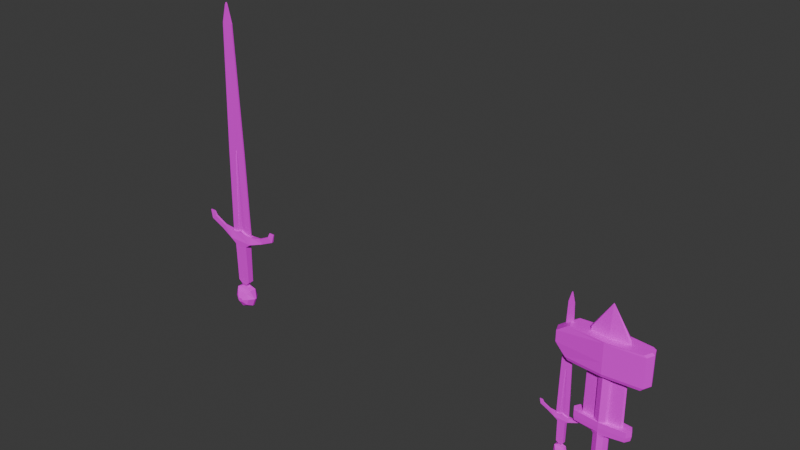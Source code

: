 # Source: attack.blend  (saved by Blender 4.0.36; exported with 4.5.12 LTS)
import bpy
from mathutils import Matrix  # noqa: F401  (used for matrix-valued properties, if any)

bpy.ops.wm.read_factory_settings(use_empty=True)
scene = bpy.context.scene
scene.name = 'Scene'

# ---- collections
col_collection = bpy.data.collections.new('Collection'); scene.collection.children.link(col_collection)

# ---- images (referenced by path relative to the original .blend; pixels are not part of the script)
import os
ASSET_DIR = os.environ.get("B2B_ASSET_DIR", "")  # directory of the original .blend (textures are referenced by path, not embedded)
HERE = os.path.dirname(os.path.abspath(__file__))  # packed textures are extracted next to this script under _unpacked/

def load_image(name, relpath, width, height, colorspace="sRGB"):
    """Load a texture the original file referenced (path relative to the .blend, or extracted next to this script)."""
    p = next((c for c in (os.path.join(HERE, relpath), os.path.join(ASSET_DIR, relpath)) if relpath and os.path.exists(c)), "")
    if p:
        img = bpy.data.images.load(p, check_existing=True)
        img.name = name
    else:  # same state as the original file: an image datablock whose file is absent (Cycles renders it pink)
        img = bpy.data.images.new(name, width, height)
        img.source = "FILE"
        img.filepath = "//" + (relpath or name)
    img.colorspace_settings.name = colorspace
    return img
img_base_palette_png = load_image('base_palette.png', 'base_palette.png', 1024, 1024, 'sRGB')

# ---- materials (node trees are filled in below, after node groups)
mat_basepalette = bpy.data.materials.new('BasePalette')
mat_basepalette.use_transparent_shadow = False
mat_face = bpy.data.materials.new('Face')
mat_face.alpha_threshold = 0.0
mat_face.use_transparent_shadow = False
mat_face.roughness = 0.5
mat_face.line_color = (0.0, 0.0, 0.0, 1.0)

# ---- material node trees
mat_basepalette.use_nodes = True; mat_basepalette.node_tree.nodes.clear()
_N = mat_basepalette.node_tree.nodes; _L = mat_basepalette.node_tree.links
n0 = _N.new('ShaderNodeOutputMaterial'); n0.name = 'Material Output'; n0.location = (323, 123)
n1 = _N.new('ShaderNodeBsdfPrincipled'); n1.name = 'Principled BSDF'; n1.location = (33, 123)
n1.inputs[3].default_value = 1.45
n2 = _N.new('ShaderNodeTexImage'); n2.name = 'Image Texture'; n2.location = (-338, 35)
n2.image = img_base_palette_png
_L.new(n1.outputs[0], n0.inputs[0])
_L.new(n2.outputs[0], n1.inputs[0])
n0.is_active_output = True
mat_face.use_nodes = True; mat_face.node_tree.nodes.clear()
_N = mat_face.node_tree.nodes; _L = mat_face.node_tree.links
n0 = _N.new('ShaderNodeOutputMaterial'); n0.name = 'Material Output'; n0.location = (300, 300)
n1 = _N.new('ShaderNodeBsdfPrincipled'); n1.name = 'Principled BSDF'; n1.location = (10, 300)
n1.inputs[3].default_value = 1.45
n2 = _N.new('ShaderNodeTexImage'); n2.name = 'Image Texture'; n2.location = (-327, 127)
_L.new(n1.outputs[0], n0.inputs[0])
_L.new(n2.outputs[0], n1.inputs[0])
n0.is_active_output = True

# ---- world
world_world = bpy.data.worlds.new('World'); scene.world = world_world
world_world.use_nodes = True; world_world.node_tree.nodes.clear()
_N = world_world.node_tree.nodes; _L = world_world.node_tree.links
n0 = _N.new('ShaderNodeOutputWorld'); n0.name = 'World Output'; n0.location = (300, 300)
n1 = _N.new('ShaderNodeBackground'); n1.name = 'Background'; n1.location = (10, 300)
n1.inputs[0].default_value = (0.05088, 0.05088, 0.05088, 1.0)
_L.new(n1.outputs[0], n0.inputs[0])
n0.is_active_output = True
world_world.color = (0.05088, 0.05088, 0.05088)
world_world.use_sun_shadow = False
world_world.sun_shadow_jitter_overblur = 0.0

# ---- meshes
me_plane = bpy.data.meshes.new('Plane')
me_plane.from_pydata([(-0.01063, 3.001e-09, -5.662e-07), (-2.998e-09, -0.01063, -5.662e-07), (0.01063, -2.995e-09, -5.662e-07), (2.998e-09, 0.01063, -5.662e-07), (0.007514, 0.007514, -5.662e-07), (-0.007514, 0.007514, -5.662e-07), (0.007514, -0.007514, -5.662e-07), (-0.007514, -0.007514, -5.662e-07), (0.0, 3.065e-12, -5.662e-07), (0.01249, -3.522e-09, 0.001937), (0.01427, -4.024e-09, 0.01017), (-0.01249, 3.528e-09, 0.001937), (-3.537e-09, -0.01249, 0.001937), (3.513e-09, 0.01249, 0.001937), (-0.008834, 0.008834, 0.001937), (-0.008834, -0.008834, 0.001937), (0.008834, -0.008834, 0.001937), (0.008834, 0.008834, 0.001937), (0.01405, -3.961e-09, 0.005538), (0.01068, -3.01e-09, 0.01227), (-0.01405, 3.967e-09, 0.005538), (-3.977e-09, -0.01405, 0.005538), (3.95e-09, 0.01405, 0.005538), (-0.009935, 0.009935, 0.005538), (-0.009935, -0.009935, 0.005538), (0.009935, -0.009935, 0.005538), (0.009935, 0.009935, 0.005538), (0.01068, -3.01e-09, 0.06413), (-0.01427, 4.03e-09, 0.01017), (-4.04e-09, -0.01427, 0.01017), (4.014e-09, 0.01427, 0.01017), (-0.01009, 0.01009, 0.01017), (-0.01009, -0.01009, 0.01017), (0.01009, -0.01009, 0.01017), (0.01009, 0.01009, 0.01017), (0.01491, -3.01e-09, 0.06836), (-0.01068, 3.016e-09, 0.01227), (-3.006e-09, -0.01068, 0.01227), (3.021e-09, 0.01068, 0.01227), (-0.007552, 0.007552, 0.01227), (-0.007552, -0.007552, 0.01227), (0.007552, -0.007552, 0.01227), (0.007552, 0.007552, 0.01227), (0.04073, -3.01e-09, 0.07149), (-0.01068, 3.016e-09, 0.06413), (-3.006e-09, -0.01068, 0.06413), (3.021e-09, 0.01068, 0.06413), (-0.007552, 0.007552, 0.06413), (-0.007552, -0.007552, 0.06413), (0.007552, -0.007552, 0.06413), (0.007552, 0.007552, 0.06413), (-0.01491, 3.016e-09, 0.06836), (-4.223e-09, -0.01068, 0.06836), (4.191e-09, 0.01068, 0.06836), (-0.01054, 0.007552, 0.06836), (-0.01054, -0.007552, 0.06836), (0.01054, -0.007552, 0.06836), (0.01054, 0.007552, 0.06836), (-0.04073, 3.016e-09, 0.07149), (-1.464e-08, -0.01068, 0.07149), (1.452e-08, 0.01068, 0.07149), (-0.03654, 0.007552, 0.07149), (-0.03654, -0.007552, 0.07149), (0.03654, -0.007552, 0.07149), (0.03654, 0.007552, 0.07149), (0.0419, -3.098e-09, 0.07813), (-0.0419, 3.104e-09, 0.07813), (-1.505e-08, -0.01099, 0.07813), (1.495e-08, 0.01099, 0.07813), (-0.0376, 0.007771, 0.07813), (-0.0376, -0.007771, 0.07813), (0.0376, -0.007771, 0.07813), (0.0376, 0.007771, 0.07813), (0.0419, -3.098e-09, 0.08662), (-0.0419, 3.104e-09, 0.08662), (-1.111e-08, -0.005155, 0.08662), (1.176e-08, 0.005155, 0.08662), (-0.02737, 0.002983, 0.08662), (-0.02737, -0.002983, 0.08662), (0.02737, -0.002983, 0.08662), (0.02737, 0.002983, 0.08662), (-0.0376, 0.007771, 0.08662), (-0.02915, -4.919e-10, 0.08662), (-0.0376, -0.007771, 0.08662), (-1.505e-08, -0.01099, 0.08662), (0.0376, -0.007771, 0.08662), (0.02915, 4.98e-10, 0.08662), (0.0376, 0.007771, 0.08662), (1.495e-08, 0.01099, 0.08662), (0.02789, 4.98e-10, 0.2139), (-0.02789, -4.919e-10, 0.2139), (-1.063e-08, -0.005155, 0.2139), (1.125e-08, 0.005155, 0.2139), (-0.02618, 0.002983, 0.2139), (-0.02618, -0.002983, 0.2139), (0.02618, -0.002983, 0.2139), (0.02618, 0.002983, 0.2139), (0.0, 3.065e-12, 0.2562)], [], [(14, 11, 20, 23), (16, 9, 18, 25), (1, 8, 2, 6), (7, 0, 8, 1), (0, 5, 3, 8), (8, 3, 4, 2), (13, 14, 23, 22), (12, 16, 25, 21), (0, 7, 15, 11), (2, 4, 17, 9), (4, 3, 13, 17), (7, 1, 12, 15), (1, 6, 16, 12), (3, 5, 14, 13), (6, 2, 9, 16), (5, 0, 11, 14), (23, 20, 28, 31), (25, 18, 10, 33), (22, 23, 31, 30), (21, 25, 33, 29), (11, 15, 24, 20), (9, 17, 26, 18), (17, 13, 22, 26), (15, 12, 21, 24), (30, 31, 39, 38), (29, 33, 41, 37), (32, 29, 37, 40), (34, 30, 38, 42), (20, 24, 32, 28), (18, 26, 34, 10), (26, 22, 30, 34), (24, 21, 29, 32), (40, 37, 45, 48), (42, 38, 46, 50), (19, 42, 50, 27), (36, 40, 48, 44), (33, 10, 19, 41), (31, 28, 36, 39), (28, 32, 40, 36), (10, 34, 42, 19), (44, 48, 55, 51), (47, 44, 51, 54), (49, 27, 35, 56), (46, 47, 54, 53), (37, 41, 49, 45), (38, 39, 47, 46), (41, 19, 27, 49), (39, 36, 44, 47), (54, 51, 58, 61), (56, 35, 43, 63), (53, 54, 61, 60), (52, 56, 63, 59), (27, 50, 57, 35), (50, 46, 53, 57), (48, 45, 52, 55), (45, 49, 56, 52), (61, 58, 66, 69), (63, 43, 65, 71), (60, 61, 69, 68), (59, 63, 71, 67), (51, 55, 62, 58), (35, 57, 64, 43), (57, 53, 60, 64), (55, 52, 59, 62), (69, 66, 74, 81), (71, 65, 73, 85), (68, 69, 81, 88), (67, 71, 85, 84), (58, 62, 70, 66), (43, 64, 72, 65), (64, 60, 68, 72), (62, 59, 67, 70), (79, 86, 89, 95), (76, 77, 93, 92), (75, 79, 95, 91), (78, 75, 91, 94), (66, 70, 83, 74), (65, 72, 87, 73), (72, 68, 88, 87), (70, 67, 84, 83), (82, 77, 81, 74), (75, 78, 83, 84), (86, 79, 85, 73), (76, 80, 87, 88), (77, 76, 88, 81), (80, 86, 73, 87), (79, 75, 84, 85), (78, 82, 74, 83), (92, 93, 97), (91, 95, 97), (94, 91, 97), (96, 92, 97), (77, 82, 90, 93), (82, 78, 94, 90), (86, 80, 96, 89), (80, 76, 92, 96), (95, 89, 97), (93, 90, 97), (90, 94, 97), (89, 96, 97)])
_uv = me_plane.uv_layers.new(name='UVMap')
_uv.uv.foreach_set('vector', [0.2066, 0.7774, 0.2066, 0.7774, 0.2066, 0.7774, 0.2066, 0.7774, 0.2066, 0.7774, 0.2066, 0.7774, 0.2066, 0.7774, 0.2066, 0.7774, 0.2066, 0.7774, 0.2066, 0.7774, 0.2066, 0.7774, 0.2066, 0.7774, 0.2066, 0.7774, 0.2066, 0.7774, 0.2066, 0.7774, 0.2066, 0.7774, 0.2066, 0.7774, 0.2066, 0.7774, 0.2066, 0.7774, 0.2066, 0.7774, 0.2066, 0.7774, 0.2066, 0.7774, 0.2066, 0.7774, 0.2066, 0.7774, 0.2066, 0.7774, 0.2066, 0.7774, 0.2066, 0.7774, 0.2066, 0.7774, 0.2066, 0.7774, 0.2066, 0.7774, 0.2066, 0.7774, 0.2066, 0.7774, 0.2066, 0.7774, 0.2066, 0.7774, 0.2066, 0.7774, 0.2066, 0.7774, 0.2066, 0.7774, 0.2066, 0.7774, 0.2066, 0.7774, 0.2066, 0.7774, 0.2066, 0.7774, 0.2066, 0.7774, 0.2066, 0.7774, 0.2066, 0.7774, 0.2066, 0.7774, 0.2066, 0.7774, 0.2066, 0.7774, 0.2066, 0.7774, 0.2066, 0.7774, 0.2066, 0.7774, 0.2066, 0.7774, 0.2066, 0.7774, 0.2066, 0.7774, 0.2066, 0.7774, 0.2066, 0.7774, 0.2066, 0.7774, 0.2066, 0.7774, 0.2066, 0.7774, 0.2066, 0.7774, 0.2066, 0.7774, 0.2066, 0.7774, 0.2066, 0.7774, 0.2066, 0.7774, 0.2066, 0.7774, 0.2066, 0.7774, 0.2066, 0.7774, 0.2066, 0.7774, 0.2066, 0.7774, 0.2066, 0.7774, 0.2066, 0.7774, 0.2066, 0.7774, 0.2066, 0.7774, 0.2066, 0.7774, 0.2066, 0.7774, 0.2066, 0.7774, 0.2066, 0.7774, 0.2066, 0.7774, 0.2066, 0.7774, 0.2066, 0.7774, 0.2066, 0.7774, 0.2066, 0.7774, 0.2066, 0.7774, 0.2066, 0.7774, 0.2066, 0.7774, 0.2066, 0.7774, 0.2066, 0.7774, 0.2066, 0.7774, 0.2066, 0.7774, 0.2066, 0.7774, 0.2066, 0.7774, 0.2066, 0.7774, 0.2066, 0.7774, 0.2066, 0.7774, 0.2066, 0.7774, 0.2066, 0.7774, 0.2066, 0.7774, 0.2066, 0.7774, 0.2066, 0.7774, 0.2066, 0.7774, 0.2066, 0.7774, 0.2066, 0.7774, 0.2066, 0.7774, 0.2066, 0.7774, 0.2066, 0.7774, 0.2066, 0.7774, 0.2066, 0.7774, 0.2066, 0.7774, 0.2066, 0.7774, 0.2066, 0.7774, 0.2066, 0.7774, 0.2066, 0.7774, 0.2066, 0.7774, 0.2066, 0.7774, 0.2066, 0.7774, 0.2066, 0.7774, 0.2066, 0.7774, 0.2066, 0.7774, 0.2066, 0.7774, 0.2066, 0.7774, 0.2066, 0.7774, 0.2066, 0.7774, 0.2066, 0.7774, 0.2066, 0.7774, 0.2066, 0.7774, 0.2066, 0.7774, 0.2066, 0.7774, 0.2066, 0.7774, 0.2066, 0.7774, 0.2005, 0.7836, 0.2005, 0.7836, 0.2005, 0.7836, 0.2005, 0.7836, 0.2005, 0.7836, 0.2005, 0.7836, 0.2005, 0.7836, 0.2005, 0.7836, 0.2005, 0.7836, 0.2005, 0.7836, 0.2005, 0.7836, 0.2005, 0.7836, 0.2005, 0.7836, 0.2005, 0.7836, 0.2005, 0.7836, 0.2005, 0.7836, 0.2066, 0.7774, 0.2066, 0.7774, 0.2066, 0.7774, 0.2066, 0.7774, 0.2066, 0.7774, 0.2066, 0.7774, 0.2066, 0.7774, 0.2066, 0.7774, 0.2066, 0.7774, 0.2066, 0.7774, 0.2066, 0.7774, 0.2066, 0.7774, 0.2066, 0.7774, 0.2066, 0.7774, 0.2066, 0.7774, 0.2066, 0.7774, 0.2066, 0.7774, 0.2066, 0.7774, 0.2066, 0.7774, 0.2066, 0.7774, 0.2066, 0.7774, 0.2066, 0.7774, 0.2066, 0.7774, 0.2066, 0.7774, 0.2066, 0.7774, 0.2066, 0.7774, 0.2066, 0.7774, 0.2066, 0.7774, 0.2066, 0.7774, 0.2066, 0.7774, 0.2066, 0.7774, 0.2066, 0.7774, 0.2005, 0.7836, 0.2005, 0.7836, 0.2005, 0.7836, 0.2005, 0.7836, 0.2005, 0.7836, 0.2005, 0.7836, 0.2005, 0.7836, 0.2005, 0.7836, 0.2005, 0.7836, 0.2005, 0.7836, 0.2005, 0.7836, 0.2005, 0.7836, 0.2005, 0.7836, 0.2005, 0.7836, 0.2005, 0.7836, 0.2005, 0.7836, 0.2066, 0.7774, 0.2066, 0.7774, 0.2066, 0.7774, 0.2066, 0.7774, 0.2066, 0.7774, 0.2066, 0.7774, 0.2066, 0.7774, 0.2066, 0.7774, 0.2066, 0.7774, 0.2066, 0.7774, 0.2066, 0.7774, 0.2066, 0.7774, 0.2066, 0.7774, 0.2066, 0.7774, 0.2066, 0.7774, 0.2066, 0.7774, 0.2066, 0.7774, 0.2066, 0.7774, 0.2066, 0.7774, 0.2066, 0.7774, 0.2066, 0.7774, 0.2066, 0.7774, 0.2066, 0.7774, 0.2066, 0.7774, 0.2066, 0.7774, 0.2066, 0.7774, 0.2066, 0.7774, 0.2066, 0.7774, 0.2066, 0.7774, 0.2066, 0.7774, 0.2066, 0.7774, 0.2066, 0.7774, 0.2066, 0.7774, 0.2066, 0.7774, 0.2066, 0.7774, 0.2066, 0.7774, 0.2066, 0.7774, 0.2066, 0.7774, 0.2066, 0.7774, 0.2066, 0.7774, 0.2066, 0.7774, 0.2066, 0.7774, 0.2066, 0.7774, 0.2066, 0.7774, 0.2066, 0.7774, 0.2066, 0.7774, 0.2066, 0.7774, 0.2066, 0.7774, 0.2066, 0.7774, 0.2066, 0.7774, 0.2066, 0.7774, 0.2066, 0.7774, 0.2066, 0.7774, 0.2066, 0.7774, 0.2066, 0.7774, 0.2066, 0.7774, 0.2066, 0.7774, 0.2066, 0.7774, 0.2066, 0.7774, 0.2066, 0.7774, 0.2066, 0.7774, 0.2066, 0.7774, 0.2066, 0.7774, 0.2066, 0.7774, 0.2066, 0.7774, 0.2066, 0.7774, 0.2066, 0.7774, 0.2066, 0.7774, 0.2066, 0.7774, 0.2066, 0.7774, 0.2066, 0.7774, 0.2066, 0.7774, 0.2066, 0.7774, 0.2066, 0.7774, 0.2066, 0.7774, 0.2066, 0.7774, 0.2066, 0.7774, 0.2066, 0.7774, 0.2066, 0.7774, 0.2066, 0.7774, 0.2066, 0.7774, 0.2066, 0.7774, 0.2066, 0.7774, 0.2066, 0.7774, 0.2066, 0.7774, 0.2066, 0.7774, 0.2066, 0.7774, 0.2066, 0.7774, 0.2066, 0.7774, 0.2066, 0.7774, 0.2066, 0.7774, 0.2066, 0.7774, 0.2066, 0.7774, 0.2066, 0.7774, 0.2066, 0.7774, 0.2066, 0.7774, 0.2005, 0.7836, 0.2005, 0.7836, 0.2005, 0.7836, 0.2005, 0.7836, 0.2005, 0.7836, 0.2005, 0.7836, 0.2005, 0.7836, 0.2005, 0.7836, 0.2005, 0.7836, 0.2005, 0.7836, 0.2005, 0.7836, 0.2005, 0.7836, 0.2005, 0.7836, 0.2005, 0.7836, 0.2005, 0.7836, 0.2005, 0.7836, 0.2066, 0.7774, 0.2066, 0.7774, 0.2066, 0.7774, 0.2066, 0.7774, 0.2066, 0.7774, 0.2066, 0.7774, 0.2066, 0.7774, 0.2066, 0.7774, 0.2066, 0.7774, 0.2066, 0.7774, 0.2066, 0.7774, 0.2066, 0.7774, 0.2066, 0.7774, 0.2066, 0.7774, 0.2066, 0.7774, 0.2066, 0.7774, 0.2066, 0.7774, 0.2066, 0.7774, 0.2066, 0.7774, 0.2066, 0.7774, 0.2066, 0.7774, 0.2066, 0.7774, 0.2066, 0.7774, 0.2066, 0.7774, 0.2066, 0.7774, 0.2066, 0.7774, 0.2066, 0.7774, 0.2066, 0.7774, 0.2066, 0.7774, 0.2066, 0.7774, 0.2066, 0.7774, 0.2066, 0.7774, 0.2066, 0.7774, 0.2066, 0.7774, 0.2066, 0.7774, 0.2066, 0.7774, 0.2066, 0.7774, 0.2066, 0.7774, 0.2066, 0.7774, 0.2066, 0.7774, 0.2066, 0.7774, 0.2066, 0.7774, 0.2066, 0.7774, 0.2066, 0.7774, 0.2066, 0.7774, 0.2066, 0.7774, 0.2066, 0.7774, 0.2066, 0.7774, 0.2005, 0.7836, 0.2005, 0.7836, 0.2005, 0.7836, 0.2005, 0.7836, 0.2005, 0.7836, 0.2005, 0.7836, 0.2005, 0.7836, 0.2005, 0.7836, 0.2005, 0.7836, 0.2005, 0.7836, 0.2005, 0.7836, 0.2005, 0.7836, 0.2005, 0.7836, 0.2005, 0.7836, 0.2005, 0.7836, 0.2005, 0.7836, 0.2005, 0.7836, 0.2005, 0.7836, 0.2005, 0.7836, 0.2005, 0.7836, 0.2005, 0.7836, 0.2005, 0.7836, 0.2005, 0.7836, 0.2005, 0.7836, 0.2005, 0.7836, 0.2005, 0.7836, 0.2005, 0.7836, 0.2005, 0.7836, 0.2005, 0.7836, 0.2005, 0.7836, 0.2005, 0.7836, 0.2005, 0.7836, 0.2005, 0.7836, 0.2005, 0.7836, 0.2005, 0.7836, 0.2005, 0.7836, 0.2005, 0.7836, 0.2005, 0.7836, 0.2005, 0.7836, 0.2005, 0.7836])
me_plane.materials.append(mat_basepalette)
me_plane.materials.append(mat_face)
me_plane.update()
me_plane_001 = bpy.data.meshes.new('Plane.001')
me_plane_001.from_pydata([(-0.004592, 0.001776, 0.0386), (-0.004071, 0.01393, 0.02099), (-0.004921, 0.01393, 0.01894), (-0.00348, 0.01393, 0.01546), (-7.015e-10, 0.01393, 0.01402), (0.00348, 0.01393, 0.01546), (0.004921, 0.01393, 0.01894), (0.004071, 0.01393, 0.02099), (0.004592, 0.001776, 0.0386), (-0.005149, 0.002956, 0.0428), (0.005149, 0.002956, 0.0428), (-0.011, 0.002956, 0.04746), (0.011, 0.002956, 0.04746), (-0.01128, 0.003913, 0.1129), (0.01128, 0.003913, 0.1129), (-0.02147, 0.004233, 0.1203), (0.02147, 0.004233, 0.1203), (-0.0189, -0.000604, 0.1327), (0.0189, -0.000604, 0.1327), (-0.04465, -5.623e-10, 0.1281), (0.04465, -5.623e-10, 0.1281), (-0.03903, -5.623e-10, 0.1355), (0.03903, -5.623e-10, 0.1355), (-0.06724, -5.623e-10, 0.1386), (0.06724, -5.623e-10, 0.1386), (-0.05878, -5.623e-10, 0.1453), (0.05878, -5.623e-10, 0.1453), (-0.07091, -0.0009069, 0.1527), (0.07091, -0.0009069, 0.1527), (-0.06198, -0.0009069, 0.1527), (0.06198, -0.0009069, 0.1527), (0.0, -0.000604, 0.1374), (-0.004592, -0.005079, 0.0386), (0.004592, -0.005079, 0.0386), (-0.004921, -0.01723, 0.01894), (-0.004071, -0.01723, 0.02099), (-0.00348, -0.01723, 0.01546), (-7.1e-10, -0.01723, 0.01402), (0.00348, -0.01723, 0.01546), (0.004921, -0.01723, 0.01894), (0.004071, -0.01723, 0.02099), (-0.005149, -0.006259, 0.0428), (0.005149, -0.006259, 0.0428), (-0.011, -0.006259, 0.04746), (0.011, -0.006259, 0.04746), (-0.01128, -0.007215, 0.1129), (0.01128, -0.007215, 0.1129), (-0.02147, -0.007536, 0.1203), (0.02147, -0.007536, 0.1203), (-3.114e-19, -0.002698, 0.1374), (-0.0189, -0.002698, 0.1327), (0.0189, -0.002698, 0.1327), (-0.03903, -0.003303, 0.1355), (-0.04465, -0.003303, 0.1281), (0.04465, -0.003303, 0.1281), (0.03903, -0.003303, 0.1355), (-0.05878, -0.003303, 0.1453), (-0.06724, -0.003303, 0.1386), (0.06724, -0.003303, 0.1386), (0.05878, -0.003303, 0.1453), (-0.06198, -0.002396, 0.1527), (-0.07091, -0.002396, 0.1527), (0.07091, -0.002396, 0.1527), (0.06198, -0.002396, 0.1527), (-0.01975, 0.0, 0.01974), (-0.01396, 0.003987, 0.0337), (-0.01396, -1.02e-09, 0.005775), (-1.892e-09, -2.039e-09, -8.691e-06), (0.01396, -1.02e-09, 0.005775), (0.01975, 0.0, 0.01974), (0.01396, 0.003987, 0.0337), (-0.01975, -0.003303, 0.01974), (-0.01396, -0.00729, 0.0337), (-0.01396, -0.003303, 0.005775), (-1.892e-09, -0.003303, -8.691e-06), (0.01396, -0.003303, 0.005775), (0.01975, -0.003303, 0.01974), (0.01396, -0.00729, 0.0337), (-0.01333, 0.008613, 0.01974), (-0.01, 0.008613, 0.02933), (-0.009429, 0.008613, 0.01031), (-1.63e-09, 0.008613, 0.004538), (0.009429, 0.008613, 0.009068), (0.01333, 0.008613, 0.01974), (0.01, 0.008613, 0.02933), (-0.01333, -0.01192, 0.01974), (-0.01, -0.01192, 0.02933), (-0.009429, -0.01192, 0.01031), (-1.63e-09, -0.01192, 0.004538), (0.009429, -0.01192, 0.009068), (0.01333, -0.01192, 0.01974), (0.01, -0.01192, 0.02933), (-0.007373, -0.000604, 0.1339), (0.007373, -0.000604, 0.1339), (-0.007373, -0.002698, 0.1339), (0.007373, -0.002698, 0.1339), (-0.007373, 0.001984, 0.1339), (0.0, 0.001984, 0.1374), (0.007373, 0.001984, 0.1339), (0.02147, 0.001984, 0.1324), (-0.007373, -0.005287, 0.1339), (-3.114e-19, -0.005287, 0.1374), (0.007373, -0.005287, 0.1339), (0.02147, -0.005287, 0.1324), (-0.02147, -0.005287, 0.1324), (-0.02147, 0.001984, 0.1324), (0.0, -0.000604, 0.2776), (-3.114e-19, -0.002698, 0.2776), (0.002218, -0.000604, 0.265), (0.002218, -0.002698, 0.265), (-0.002218, -0.000604, 0.265), (-0.002218, -0.002698, 0.265), (0.01572, -0.000604, 0.2729), (0.01572, -0.002698, 0.2729), (-0.01572, -0.002698, 0.2729), (-0.01572, -0.000604, 0.2729), (1.649e-09, -0.000604, 0.503), (1.649e-09, -0.002698, 0.503), (0.001695, -0.000604, 0.4994), (0.001695, -0.002698, 0.4994), (-0.001695, -0.000604, 0.4994), (-0.001695, -0.002698, 0.4994), (0.008751, -0.000604, 0.4723), (0.008751, -0.002698, 0.4723), (-0.008751, -0.002698, 0.4723), (-0.008751, -0.000604, 0.4723), (-0.007373, -0.002396, 0.1339), (0.0, -0.001937, 0.2776), (-0.002218, -0.002396, 0.265), (-1.515e-11, -0.001937, 0.1374), (0.007373, -0.002396, 0.1339), (0.002218, -0.002396, 0.265), (-0.007373, -0.0009062, 0.1339), (-0.002218, -0.0009062, 0.265), (0.007373, -0.0009062, 0.1339), (-3.031e-11, -0.001365, 0.1374), (-3.031e-11, -0.001365, 0.2776), (0.002218, -0.0009062, 0.265), (0.0, 0.003913, 0.111), (0.0, -0.007215, 0.111)], [], [(1, 7, 6, 5, 4, 3, 2), (65, 0, 8, 70), (0, 9, 10, 8), (9, 11, 12, 10), (11, 13, 138, 14, 12), (13, 15, 16, 14, 138), (15, 105, 96, 97, 98, 99, 16), (99, 22, 20, 16), (15, 19, 21, 105), (22, 26, 24, 20), (19, 23, 25, 21), (26, 30, 28, 24), (23, 27, 29, 25), (35, 34, 36, 37, 38, 39, 40), (72, 77, 33, 32), (32, 33, 42, 41), (41, 42, 44, 43), (43, 44, 46, 139, 45), (45, 139, 46, 48, 47), (47, 48, 103, 102, 101, 100, 104), (103, 48, 54, 55), (47, 104, 52, 53), (55, 54, 58, 59), (53, 52, 56, 57), (59, 58, 62, 63), (57, 56, 60, 61), (21, 25, 56, 52), (29, 27, 61, 60), (9, 0, 32, 41), (28, 30, 63, 62), (8, 10, 42, 33), (30, 26, 59, 63), (24, 28, 62, 58), (22, 99, 103, 55), (11, 9, 41, 43), (27, 23, 57, 61), (65, 64, 71, 72), (16, 20, 54, 48), (10, 12, 44, 42), (25, 29, 60, 56), (64, 66, 73, 71), (19, 15, 47, 53), (66, 67, 74, 73), (105, 21, 52, 104), (13, 11, 43, 45), (67, 68, 75, 74), (12, 14, 46, 44), (68, 69, 76, 75), (69, 70, 77, 76), (26, 22, 55, 59), (15, 13, 45, 47), (20, 24, 58, 54), (14, 16, 48, 46), (0, 65, 72, 32), (23, 19, 53, 57), (70, 8, 33, 77), (79, 78, 64, 65), (78, 80, 66, 64), (80, 81, 67, 66), (81, 82, 68, 67), (82, 83, 69, 68), (83, 84, 70, 69), (84, 79, 65, 70), (85, 86, 72, 71), (87, 85, 71, 73), (88, 87, 73, 74), (89, 88, 74, 75), (90, 89, 75, 76), (91, 90, 76, 77), (86, 91, 77, 72), (1, 2, 78, 79), (2, 3, 80, 78), (3, 4, 81, 80), (4, 5, 82, 81), (5, 6, 83, 82), (6, 7, 84, 83), (7, 1, 79, 84), (34, 35, 86, 85), (36, 34, 85, 87), (37, 36, 87, 88), (38, 37, 88, 89), (39, 38, 89, 90), (40, 39, 90, 91), (35, 40, 91, 86), (17, 50, 114, 115), (50, 94, 111, 114), (18, 93, 108, 112), (92, 31, 97, 96), (93, 18, 99, 98), (49, 94, 100, 101), (51, 95, 102, 103), (18, 51, 103, 99), (50, 17, 105, 104), (17, 92, 96, 105), (31, 93, 98, 97), (94, 50, 104, 100), (95, 49, 101, 102), (110, 115, 125, 120), (107, 109, 119, 117), (111, 107, 117, 121), (115, 114, 124, 125), (92, 17, 115, 110), (95, 51, 113, 109), (51, 18, 112, 113), (118, 116, 117, 119), (116, 120, 121, 117), (124, 121, 120, 125), (122, 118, 119, 123), (109, 113, 123, 119), (106, 110, 120, 116), (108, 106, 116, 118), (113, 112, 122, 123), (112, 108, 118, 122), (114, 111, 121, 124), (126, 129, 127, 128), (49, 129, 126, 94), (111, 128, 127, 107), (94, 126, 128, 111), (129, 130, 131, 127), (95, 130, 129, 49), (109, 131, 130, 95), (107, 127, 131, 109), (135, 132, 133, 136), (92, 132, 135, 31), (110, 133, 132, 92), (106, 136, 133, 110), (134, 135, 136, 137), (31, 135, 134, 93), (108, 137, 136, 106), (93, 134, 137, 108)])
_uv = me_plane_001.uv_layers.new(name='UVMap')
_uv.uv.foreach_set('vector', [0.3418, 0.9668, 0.3418, 0.9668, 0.3418, 0.9668, 0.3418, 0.9668, 0.3418, 0.9668, 0.3418, 0.9668, 0.3418, 0.9668, 0.3418, 0.9668, 0.3418, 0.9668, 0.3418, 0.9668, 0.3418, 0.9668, 0.3418, 0.9668, 0.3418, 0.9668, 0.3418, 0.9668, 0.3418, 0.9668, 0.3359, 0.7266, 0.3359, 0.7266, 0.3359, 0.7266, 0.3359, 0.7266, 0.3359, 0.7266, 0.3359, 0.7266, 0.3359, 0.7266, 0.3359, 0.7266, 0.3359, 0.7266, 0.0, 0.0, 0.0, 0.0, 0.0, 0.0, 0.0, 0.0, 0.0, 0.0, 0.0, 0.0, 0.0, 0.0, 0.0, 0.0, 0.0, 0.0, 0.0, 0.0, 0.0, 0.0, 0.0, 0.0, 0.0, 0.0, 0.0, 0.0, 0.0, 0.0, 0.0, 0.0, 0.0, 0.0, 0.0, 0.0, 0.0, 0.0, 0.0, 0.0, 0.0, 0.0, 0.0, 0.0, 0.0, 0.0, 0.0, 0.0, 0.0, 0.0, 0.0, 0.0, 0.0, 0.0, 0.0, 0.0, 0.3398, 0.9727, 0.3398, 0.9727, 0.3398, 0.9727, 0.3398, 0.9727, 0.3398, 0.9727, 0.3398, 0.9727, 0.3398, 0.9727, 0.3398, 0.9727, 0.3418, 0.9668, 0.3418, 0.9668, 0.3418, 0.9668, 0.3418, 0.9668, 0.3418, 0.9668, 0.3418, 0.9668, 0.3418, 0.9668, 0.3418, 0.9668, 0.3418, 0.9668, 0.3418, 0.9668, 0.3418, 0.9668, 0.3418, 0.9668, 0.3418, 0.9668, 0.3418, 0.9668, 0.3418, 0.9668, 0.3359, 0.7266, 0.3359, 0.7266, 0.3359, 0.7266, 0.3359, 0.7266, 0.3359, 0.7266, 0.3359, 0.7266, 0.3359, 0.7266, 0.3359, 0.7266, 0.3359, 0.7266, 0.0, 0.0, 0.0, 0.0, 0.0, 0.0, 0.0, 0.0, 0.0, 0.0, 0.0, 0.0, 0.0, 0.0, 0.0, 0.0, 0.0, 0.0, 0.0, 0.0, 0.0, 0.0, 0.0, 0.0, 0.0, 0.0, 0.0, 0.0, 0.0, 0.0, 0.0, 0.0, 0.0, 0.0, 0.0, 0.0, 0.0, 0.0, 0.0, 0.0, 0.0, 0.0, 0.0, 0.0, 0.0, 0.0, 0.0, 0.0, 0.0, 0.0, 0.0, 0.0, 0.0, 0.0, 0.0, 0.0, 0.3398, 0.9727, 0.3398, 0.9727, 0.3398, 0.9727, 0.3398, 0.9727, 0.3398, 0.9727, 0.3398, 0.9727, 0.3398, 0.9727, 0.3398, 0.9727, 0.0, 0.0, 0.0, 0.0, 0.0, 0.0, 0.0, 0.0, 0.3398, 0.9727, 0.3398, 0.9727, 0.3398, 0.9727, 0.3398, 0.9727, 0.3418, 0.9668, 0.3418, 0.9668, 0.3418, 0.9668, 0.3418, 0.9668, 0.3398, 0.9727, 0.3398, 0.9727, 0.3398, 0.9727, 0.3398, 0.9727, 0.3418, 0.9668, 0.3418, 0.9668, 0.3418, 0.9668, 0.3418, 0.9668, 0.3398, 0.9727, 0.3398, 0.9727, 0.3398, 0.9727, 0.3398, 0.9727, 0.3398, 0.9727, 0.3398, 0.9727, 0.3398, 0.9727, 0.3398, 0.9727, 0.0, 0.0, 0.0, 0.0, 0.0, 0.0, 0.0, 0.0, 0.3359, 0.7266, 0.3359, 0.7266, 0.3359, 0.7266, 0.3359, 0.7266, 0.3398, 0.9727, 0.3398, 0.9727, 0.3398, 0.9727, 0.3398, 0.9727, 0.3418, 0.9668, 0.3418, 0.9668, 0.3418, 0.9668, 0.3418, 0.9668, 0.0, 0.0, 0.0, 0.0, 0.0, 0.0, 0.0, 0.0, 0.3359, 0.7266, 0.3359, 0.7266, 0.3359, 0.7266, 0.3359, 0.7266, 0.3398, 0.9727, 0.3398, 0.9727, 0.3398, 0.9727, 0.3398, 0.9727, 0.3418, 0.9668, 0.3418, 0.9668, 0.3418, 0.9668, 0.3418, 0.9668, 0.0, 0.0, 0.0, 0.0, 0.0, 0.0, 0.0, 0.0, 0.3418, 0.9668, 0.3418, 0.9668, 0.3418, 0.9668, 0.3418, 0.9668, 0.0, 0.0, 0.0, 0.0, 0.0, 0.0, 0.0, 0.0, 0.3359, 0.7266, 0.3359, 0.7266, 0.3359, 0.7266, 0.3359, 0.7266, 0.3418, 0.9668, 0.3418, 0.9668, 0.3418, 0.9668, 0.3418, 0.9668, 0.3359, 0.7266, 0.3359, 0.7266, 0.3359, 0.7266, 0.3359, 0.7266, 0.3418, 0.9668, 0.3418, 0.9668, 0.3418, 0.9668, 0.3418, 0.9668, 0.3418, 0.9668, 0.3418, 0.9668, 0.3418, 0.9668, 0.3418, 0.9668, 0.0, 0.0, 0.0, 0.0, 0.0, 0.0, 0.0, 0.0, 0.0, 0.0, 0.0, 0.0, 0.0, 0.0, 0.0, 0.0, 0.0, 0.0, 0.0, 0.0, 0.0, 0.0, 0.0, 0.0, 0.0, 0.0, 0.0, 0.0, 0.0, 0.0, 0.0, 0.0, 0.3418, 0.9668, 0.3418, 0.9668, 0.3418, 0.9668, 0.3418, 0.9668, 0.0, 0.0, 0.0, 0.0, 0.0, 0.0, 0.0, 0.0, 0.3418, 0.9668, 0.3418, 0.9668, 0.3418, 0.9668, 0.3418, 0.9668, 0.3418, 0.9668, 0.3418, 0.9668, 0.3418, 0.9668, 0.3418, 0.9668, 0.3418, 0.9668, 0.3418, 0.9668, 0.3418, 0.9668, 0.3418, 0.9668, 0.3418, 0.9668, 0.3418, 0.9668, 0.3418, 0.9668, 0.3418, 0.9668, 0.3418, 0.9668, 0.3418, 0.9668, 0.3418, 0.9668, 0.3418, 0.9668, 0.3418, 0.9668, 0.3418, 0.9668, 0.3418, 0.9668, 0.3418, 0.9668, 0.3418, 0.9668, 0.3418, 0.9668, 0.3418, 0.9668, 0.3418, 0.9668, 0.3418, 0.9668, 0.3418, 0.9668, 0.3418, 0.9668, 0.3418, 0.9668, 0.3418, 0.9668, 0.3418, 0.9668, 0.3418, 0.9668, 0.3418, 0.9668, 0.3418, 0.9668, 0.3418, 0.9668, 0.3418, 0.9668, 0.3418, 0.9668, 0.3418, 0.9668, 0.3418, 0.9668, 0.3418, 0.9668, 0.3418, 0.9668, 0.3418, 0.9668, 0.3418, 0.9668, 0.3418, 0.9668, 0.3418, 0.9668, 0.3418, 0.9668, 0.3418, 0.9668, 0.3418, 0.9668, 0.3418, 0.9668, 0.3418, 0.9668, 0.3418, 0.9668, 0.3418, 0.9668, 0.3418, 0.9668, 0.3418, 0.9668, 0.3418, 0.9668, 0.3418, 0.9668, 0.3418, 0.9668, 0.3418, 0.9668, 0.3418, 0.9668, 0.3418, 0.9668, 0.3418, 0.9668, 0.3418, 0.9668, 0.3418, 0.9668, 0.3418, 0.9668, 0.3418, 0.9668, 0.3418, 0.9668, 0.3418, 0.9668, 0.3418, 0.9668, 0.3418, 0.9668, 0.3418, 0.9668, 0.3418, 0.9668, 0.3418, 0.9668, 0.3418, 0.9668, 0.3418, 0.9668, 0.3418, 0.9668, 0.3418, 0.9668, 0.3418, 0.9668, 0.3418, 0.9668, 0.3418, 0.9668, 0.3418, 0.9668, 0.3418, 0.9668, 0.3418, 0.9668, 0.3418, 0.9668, 0.3418, 0.9668, 0.3418, 0.9668, 0.3418, 0.9668, 0.3418, 0.9668, 0.3418, 0.9668, 0.3418, 0.9668, 0.3418, 0.9668, 0.3418, 0.9668, 0.3418, 0.9668, 0.3418, 0.9668, 0.3418, 0.9668, 0.3418, 0.9668, 0.3418, 0.9668, 0.3418, 0.9668, 0.3418, 0.9668, 0.3418, 0.9668, 0.3418, 0.9668, 0.3418, 0.9668, 0.3418, 0.9668, 0.3418, 0.9668, 0.3418, 0.9668, 0.3418, 0.9668, 0.3418, 0.9668, 0.3418, 0.9668, 0.3418, 0.9668, 0.3418, 0.9668, 0.3418, 0.9668, 0.3418, 0.9668, 0.3418, 0.9668, 0.3418, 0.9668, 0.2728, 0.9874, 0.2728, 0.9874, 0.2728, 0.9874, 0.2728, 0.9874, 0.2728, 0.9874, 0.2728, 0.9874, 0.2728, 0.9874, 0.2728, 0.9874, 0.2728, 0.9874, 0.2728, 0.9874, 0.2728, 0.9874, 0.2728, 0.9874, 0.0, 0.0, 0.0, 0.0, 0.0, 0.0, 0.0, 0.0, 0.0, 0.0, 0.0, 0.0, 0.0, 0.0, 0.0, 0.0, 0.0, 0.0, 0.0, 0.0, 0.0, 0.0, 0.0, 0.0, 0.0, 0.0, 0.0, 0.0, 0.0, 0.0, 0.0, 0.0, 0.0, 0.0, 0.0, 0.0, 0.0, 0.0, 0.0, 0.0, 0.0, 0.0, 0.0, 0.0, 0.0, 0.0, 0.0, 0.0, 0.0, 0.0, 0.0, 0.0, 0.0, 0.0, 0.0, 0.0, 0.0, 0.0, 0.0, 0.0, 0.0, 0.0, 0.0, 0.0, 0.0, 0.0, 0.0, 0.0, 0.0, 0.0, 0.0, 0.0, 0.0, 0.0, 0.0, 0.0, 0.0, 0.0, 0.0, 0.0, 0.2728, 0.9874, 0.2728, 0.9874, 0.2728, 0.9874, 0.2728, 0.9874, 0.2728, 0.9874, 0.2728, 0.9874, 0.2728, 0.9874, 0.2728, 0.9874, 0.2728, 0.9874, 0.2728, 0.9874, 0.2728, 0.9874, 0.2728, 0.9874, 0.2728, 0.9874, 0.2728, 0.9874, 0.2728, 0.9874, 0.2728, 0.9874, 0.2728, 0.9874, 0.2728, 0.9874, 0.2728, 0.9874, 0.2728, 0.9874, 0.2728, 0.9874, 0.2728, 0.9874, 0.2728, 0.9874, 0.2728, 0.9874, 0.2728, 0.9874, 0.2728, 0.9874, 0.2728, 0.9874, 0.2728, 0.9874, 0.2728, 0.9874, 0.2728, 0.9874, 0.2728, 0.9874, 0.2728, 0.9874, 0.2728, 0.9874, 0.2728, 0.9874, 0.2728, 0.9874, 0.2728, 0.9874, 0.2728, 0.9874, 0.2728, 0.9874, 0.2728, 0.9874, 0.2728, 0.9874, 0.2728, 0.9874, 0.2728, 0.9874, 0.2728, 0.9874, 0.2728, 0.9874, 0.2728, 0.9874, 0.2728, 0.9874, 0.2728, 0.9874, 0.2728, 0.9874, 0.2728, 0.9874, 0.2728, 0.9874, 0.2728, 0.9874, 0.2728, 0.9874, 0.2728, 0.9874, 0.2728, 0.9874, 0.2728, 0.9874, 0.2728, 0.9874, 0.2728, 0.9874, 0.2728, 0.9874, 0.2728, 0.9874, 0.2728, 0.9874, 0.2728, 0.9874, 0.2728, 0.9874, 0.2728, 0.9874, 0.2728, 0.9874, 0.2728, 0.9874, 0.2728, 0.9874, 0.2728, 0.9874, 0.2728, 0.9874, 0.2681, 0.9829, 0.2681, 0.9829, 0.2681, 0.9829, 0.2681, 0.9829, 0.0, 0.0, 0.0, 0.0, 0.0, 0.0, 0.0, 0.0, 0.2728, 0.9874, 0.2728, 0.9874, 0.2728, 0.9874, 0.2728, 0.9874, 0.2728, 0.9874, 0.2728, 0.9874, 0.2728, 0.9874, 0.2728, 0.9874, 0.2681, 0.9829, 0.2681, 0.9829, 0.2681, 0.9829, 0.2681, 0.9829, 0.0, 0.0, 0.0, 0.0, 0.0, 0.0, 0.0, 0.0, 0.2728, 0.9874, 0.2728, 0.9874, 0.2728, 0.9874, 0.2728, 0.9874, 0.2728, 0.9874, 0.2728, 0.9874, 0.2728, 0.9874, 0.2728, 0.9874, 0.2681, 0.9829, 0.2681, 0.9829, 0.2681, 0.9829, 0.2681, 0.9829, 0.0, 0.0, 0.0, 0.0, 0.0, 0.0, 0.0, 0.0, 0.2728, 0.9874, 0.2728, 0.9874, 0.2728, 0.9874, 0.2728, 0.9874, 0.2728, 0.9874, 0.2728, 0.9874, 0.2728, 0.9874, 0.2728, 0.9874, 0.2681, 0.9829, 0.2681, 0.9829, 0.2681, 0.9829, 0.2681, 0.9829, 0.0, 0.0, 0.0, 0.0, 0.0, 0.0, 0.0, 0.0, 0.2728, 0.9874, 0.2728, 0.9874, 0.2728, 0.9874, 0.2728, 0.9874, 0.2728, 0.9874, 0.2728, 0.9874, 0.2728, 0.9874, 0.2728, 0.9874])
me_plane_001.materials.append(mat_basepalette)
me_plane_001.materials.append(mat_face)
me_plane_001.update()
me_plane_002 = bpy.data.meshes.new('Plane.002')
me_plane_002.from_pydata([(-0.05893, 6.25e-05, 0.0193), (-0.05867, 0.00614, 0.0105), (-0.05909, 0.00614, 0.009474), (-0.05837, 0.00614, 0.007734), (-0.05663, 0.00614, 0.007014), (-0.05489, 0.00614, 0.007734), (-0.05417, 0.00614, 0.009474), (-0.0546, 0.00614, 0.0105), (-0.05433, 6.25e-05, 0.0193), (-0.0592, 0.0006525, 0.02141), (-0.05406, 0.0006525, 0.02141), (-0.06213, 0.0006525, 0.02373), (-0.05113, 0.0006525, 0.02373), (-0.06227, 0.001131, 0.05647), (-0.05099, 0.001131, 0.05647), (-0.06737, 0.001291, 0.06016), (-0.04589, 0.001291, 0.06016), (-0.06608, -0.001128, 0.06635), (-0.04718, -0.001128, 0.06635), (-0.07895, -0.0008256, 0.06404), (-0.03431, -0.0008256, 0.06404), (-0.07614, -0.0008256, 0.06778), (-0.03712, -0.0008256, 0.06778), (-0.09025, -0.0008256, 0.0693), (-0.02301, -0.0008256, 0.0693), (-0.08602, -0.0008256, 0.07265), (-0.02724, -0.0008256, 0.07265), (-0.09209, -0.001279, 0.07634), (-0.02117, -0.001279, 0.07634), (-0.08762, -0.001279, 0.07634), (-0.02564, -0.001279, 0.07634), (-0.05663, -0.001128, 0.06872), (-0.05893, -0.003365, 0.0193), (-0.05433, -0.003365, 0.0193), (-0.05909, -0.009443, 0.009474), (-0.05867, -0.009443, 0.0105), (-0.05837, -0.009443, 0.007734), (-0.05663, -0.009443, 0.007014), (-0.05489, -0.009443, 0.007734), (-0.05417, -0.009443, 0.009474), (-0.0546, -0.009443, 0.0105), (-0.0592, -0.003955, 0.02141), (-0.05406, -0.003955, 0.02141), (-0.06213, -0.003955, 0.02373), (-0.05113, -0.003955, 0.02373), (-0.06227, -0.004433, 0.05647), (-0.05099, -0.004433, 0.05647), (-0.06737, -0.004594, 0.06016), (-0.04589, -0.004594, 0.06016), (-0.05663, -0.002175, 0.06872), (-0.06608, -0.002175, 0.06635), (-0.04718, -0.002175, 0.06635), (-0.07614, -0.002477, 0.06778), (-0.07895, -0.002477, 0.06404), (-0.03431, -0.002477, 0.06404), (-0.03712, -0.002477, 0.06778), (-0.08602, -0.002477, 0.07265), (-0.09025, -0.002477, 0.0693), (-0.02301, -0.002477, 0.0693), (-0.02724, -0.002477, 0.07265), (-0.08762, -0.002023, 0.07634), (-0.09209, -0.002023, 0.07634), (-0.02117, -0.002023, 0.07634), (-0.02564, -0.002023, 0.07634), (-0.0665, -0.0008256, 0.009872), (-0.06361, 0.001168, 0.01685), (-0.06361, -0.0008256, 0.002891), (-0.05663, -0.0008256, -5.588e-07), (-0.04965, -0.0008256, 0.002891), (-0.04676, -0.0008256, 0.009872), (-0.04965, 0.001168, 0.01685), (-0.0665, -0.002477, 0.009872), (-0.06361, -0.00447, 0.01685), (-0.06361, -0.002477, 0.002891), (-0.05663, -0.002477, -5.662e-07), (-0.04965, -0.002477, 0.002891), (-0.04676, -0.002477, 0.009872), (-0.04965, -0.00447, 0.01685), (-0.0633, 0.003481, 0.009872), (-0.06163, 0.003481, 0.01467), (-0.06134, 0.003481, 0.005158), (-0.05663, 0.003481, 0.002273), (-0.05192, 0.003481, 0.004538), (-0.04996, 0.003481, 0.009872), (-0.05163, 0.003481, 0.01467), (-0.0633, -0.006783, 0.009872), (-0.06163, -0.006783, 0.01467), (-0.06134, -0.006783, 0.005158), (-0.05663, -0.006783, 0.002273), (-0.05192, -0.006783, 0.004538), (-0.04996, -0.006783, 0.009872), (-0.05163, -0.006783, 0.01467), (-0.06032, -0.001128, 0.06696), (-0.05294, -0.001128, 0.06696), (-0.06032, -0.002175, 0.06696), (-0.05294, -0.002175, 0.06696), (-0.06032, 0.0001666, 0.06696), (-0.05663, 0.0001666, 0.06872), (-0.05294, 0.0001666, 0.06696), (-0.04589, 0.0001666, 0.06622), (-0.06032, -0.003469, 0.06696), (-0.05663, -0.003469, 0.06872), (-0.05294, -0.003469, 0.06696), (-0.04589, -0.003469, 0.06622), (-0.06737, -0.003469, 0.06622), (-0.06737, 0.0001666, 0.06622), (-0.05663, -0.001128, 0.1388), (-0.05663, -0.002175, 0.1388), (-0.05552, -0.001128, 0.1325), (-0.05552, -0.002175, 0.1325), (-0.05774, -0.001128, 0.1325), (-0.05774, -0.002175, 0.1325), (-0.04877, -0.001128, 0.1364), (-0.04877, -0.002175, 0.1364), (-0.06449, -0.002175, 0.1364), (-0.06449, -0.001128, 0.1364), (-0.05663, -0.001128, 0.2515), (-0.05663, -0.002175, 0.2515), (-0.05578, -0.001128, 0.2497), (-0.05578, -0.002175, 0.2497), (-0.05748, -0.001128, 0.2497), (-0.05748, -0.002175, 0.2497), (-0.05225, -0.001128, 0.2362), (-0.05225, -0.002175, 0.2362), (-0.06101, -0.002175, 0.2362), (-0.06101, -0.001128, 0.2362), (-0.06032, -0.002024, 0.06696), (-0.05663, -0.001794, 0.1388), (-0.05774, -0.002024, 0.1325), (-0.05663, -0.001794, 0.06872), (-0.05294, -0.002024, 0.06696), (-0.05552, -0.002024, 0.1325), (-0.06032, -0.001279, 0.06696), (-0.05774, -0.001279, 0.1325), (-0.05294, -0.001279, 0.06696), (-0.05663, -0.001508, 0.06872), (-0.05663, -0.001508, 0.1388), (-0.05552, -0.001279, 0.1325), (-0.05663, 0.001131, 0.05549), (-0.05663, -0.004433, 0.05549)], [], [(1, 7, 6, 5, 4, 3, 2), (65, 0, 8, 70), (0, 9, 10, 8), (9, 11, 12, 10), (11, 13, 138, 14, 12), (13, 15, 16, 14, 138), (15, 105, 96, 97, 98, 99, 16), (99, 22, 20, 16), (15, 19, 21, 105), (22, 26, 24, 20), (19, 23, 25, 21), (26, 30, 28, 24), (23, 27, 29, 25), (35, 34, 36, 37, 38, 39, 40), (72, 77, 33, 32), (32, 33, 42, 41), (41, 42, 44, 43), (43, 44, 46, 139, 45), (45, 139, 46, 48, 47), (47, 48, 103, 102, 101, 100, 104), (103, 48, 54, 55), (47, 104, 52, 53), (55, 54, 58, 59), (53, 52, 56, 57), (59, 58, 62, 63), (57, 56, 60, 61), (21, 25, 56, 52), (29, 27, 61, 60), (9, 0, 32, 41), (28, 30, 63, 62), (8, 10, 42, 33), (30, 26, 59, 63), (24, 28, 62, 58), (22, 99, 103, 55), (11, 9, 41, 43), (27, 23, 57, 61), (65, 64, 71, 72), (16, 20, 54, 48), (10, 12, 44, 42), (25, 29, 60, 56), (64, 66, 73, 71), (19, 15, 47, 53), (66, 67, 74, 73), (105, 21, 52, 104), (13, 11, 43, 45), (67, 68, 75, 74), (12, 14, 46, 44), (68, 69, 76, 75), (69, 70, 77, 76), (26, 22, 55, 59), (15, 13, 45, 47), (20, 24, 58, 54), (14, 16, 48, 46), (0, 65, 72, 32), (23, 19, 53, 57), (70, 8, 33, 77), (79, 78, 64, 65), (78, 80, 66, 64), (80, 81, 67, 66), (81, 82, 68, 67), (82, 83, 69, 68), (83, 84, 70, 69), (84, 79, 65, 70), (85, 86, 72, 71), (87, 85, 71, 73), (88, 87, 73, 74), (89, 88, 74, 75), (90, 89, 75, 76), (91, 90, 76, 77), (86, 91, 77, 72), (1, 2, 78, 79), (2, 3, 80, 78), (3, 4, 81, 80), (4, 5, 82, 81), (5, 6, 83, 82), (6, 7, 84, 83), (7, 1, 79, 84), (34, 35, 86, 85), (36, 34, 85, 87), (37, 36, 87, 88), (38, 37, 88, 89), (39, 38, 89, 90), (40, 39, 90, 91), (35, 40, 91, 86), (17, 50, 114, 115), (50, 94, 111, 114), (18, 93, 108, 112), (92, 31, 97, 96), (93, 18, 99, 98), (49, 94, 100, 101), (51, 95, 102, 103), (18, 51, 103, 99), (50, 17, 105, 104), (17, 92, 96, 105), (31, 93, 98, 97), (94, 50, 104, 100), (95, 49, 101, 102), (110, 115, 125, 120), (107, 109, 119, 117), (111, 107, 117, 121), (115, 114, 124, 125), (92, 17, 115, 110), (95, 51, 113, 109), (51, 18, 112, 113), (118, 116, 117, 119), (116, 120, 121, 117), (124, 121, 120, 125), (122, 118, 119, 123), (109, 113, 123, 119), (106, 110, 120, 116), (108, 106, 116, 118), (113, 112, 122, 123), (112, 108, 118, 122), (114, 111, 121, 124), (126, 129, 127, 128), (49, 129, 126, 94), (111, 128, 127, 107), (94, 126, 128, 111), (129, 130, 131, 127), (95, 130, 129, 49), (109, 131, 130, 95), (107, 127, 131, 109), (135, 132, 133, 136), (92, 132, 135, 31), (110, 133, 132, 92), (106, 136, 133, 110), (134, 135, 136, 137), (31, 135, 134, 93), (108, 137, 136, 106), (93, 134, 137, 108)])
_uv = me_plane_002.uv_layers.new(name='UVMap')
_uv.uv.foreach_set('vector', [0.3418, 0.9668, 0.3418, 0.9668, 0.3418, 0.9668, 0.3418, 0.9668, 0.3418, 0.9668, 0.3418, 0.9668, 0.3418, 0.9668, 0.3418, 0.9668, 0.3418, 0.9668, 0.3418, 0.9668, 0.3418, 0.9668, 0.3418, 0.9668, 0.3418, 0.9668, 0.3418, 0.9668, 0.3418, 0.9668, 0.3359, 0.7266, 0.3359, 0.7266, 0.3359, 0.7266, 0.3359, 0.7266, 0.3359, 0.7266, 0.3359, 0.7266, 0.3359, 0.7266, 0.3359, 0.7266, 0.3359, 0.7266, 0.0, 0.0, 0.0, 0.0, 0.0, 0.0, 0.0, 0.0, 0.0, 0.0, 0.0, 0.0, 0.0, 0.0, 0.0, 0.0, 0.0, 0.0, 0.0, 0.0, 0.0, 0.0, 0.0, 0.0, 0.0, 0.0, 0.0, 0.0, 0.0, 0.0, 0.0, 0.0, 0.0, 0.0, 0.0, 0.0, 0.0, 0.0, 0.0, 0.0, 0.0, 0.0, 0.0, 0.0, 0.0, 0.0, 0.0, 0.0, 0.0, 0.0, 0.0, 0.0, 0.0, 0.0, 0.0, 0.0, 0.3398, 0.9727, 0.3398, 0.9727, 0.3398, 0.9727, 0.3398, 0.9727, 0.3398, 0.9727, 0.3398, 0.9727, 0.3398, 0.9727, 0.3398, 0.9727, 0.3418, 0.9668, 0.3418, 0.9668, 0.3418, 0.9668, 0.3418, 0.9668, 0.3418, 0.9668, 0.3418, 0.9668, 0.3418, 0.9668, 0.3418, 0.9668, 0.3418, 0.9668, 0.3418, 0.9668, 0.3418, 0.9668, 0.3418, 0.9668, 0.3418, 0.9668, 0.3418, 0.9668, 0.3418, 0.9668, 0.3359, 0.7266, 0.3359, 0.7266, 0.3359, 0.7266, 0.3359, 0.7266, 0.3359, 0.7266, 0.3359, 0.7266, 0.3359, 0.7266, 0.3359, 0.7266, 0.3359, 0.7266, 0.0, 0.0, 0.0, 0.0, 0.0, 0.0, 0.0, 0.0, 0.0, 0.0, 0.0, 0.0, 0.0, 0.0, 0.0, 0.0, 0.0, 0.0, 0.0, 0.0, 0.0, 0.0, 0.0, 0.0, 0.0, 0.0, 0.0, 0.0, 0.0, 0.0, 0.0, 0.0, 0.0, 0.0, 0.0, 0.0, 0.0, 0.0, 0.0, 0.0, 0.0, 0.0, 0.0, 0.0, 0.0, 0.0, 0.0, 0.0, 0.0, 0.0, 0.0, 0.0, 0.0, 0.0, 0.0, 0.0, 0.3398, 0.9727, 0.3398, 0.9727, 0.3398, 0.9727, 0.3398, 0.9727, 0.3398, 0.9727, 0.3398, 0.9727, 0.3398, 0.9727, 0.3398, 0.9727, 0.0, 0.0, 0.0, 0.0, 0.0, 0.0, 0.0, 0.0, 0.3398, 0.9727, 0.3398, 0.9727, 0.3398, 0.9727, 0.3398, 0.9727, 0.3418, 0.9668, 0.3418, 0.9668, 0.3418, 0.9668, 0.3418, 0.9668, 0.3398, 0.9727, 0.3398, 0.9727, 0.3398, 0.9727, 0.3398, 0.9727, 0.3418, 0.9668, 0.3418, 0.9668, 0.3418, 0.9668, 0.3418, 0.9668, 0.3398, 0.9727, 0.3398, 0.9727, 0.3398, 0.9727, 0.3398, 0.9727, 0.3398, 0.9727, 0.3398, 0.9727, 0.3398, 0.9727, 0.3398, 0.9727, 0.0, 0.0, 0.0, 0.0, 0.0, 0.0, 0.0, 0.0, 0.3359, 0.7266, 0.3359, 0.7266, 0.3359, 0.7266, 0.3359, 0.7266, 0.3398, 0.9727, 0.3398, 0.9727, 0.3398, 0.9727, 0.3398, 0.9727, 0.3418, 0.9668, 0.3418, 0.9668, 0.3418, 0.9668, 0.3418, 0.9668, 0.0, 0.0, 0.0, 0.0, 0.0, 0.0, 0.0, 0.0, 0.3359, 0.7266, 0.3359, 0.7266, 0.3359, 0.7266, 0.3359, 0.7266, 0.3398, 0.9727, 0.3398, 0.9727, 0.3398, 0.9727, 0.3398, 0.9727, 0.3418, 0.9668, 0.3418, 0.9668, 0.3418, 0.9668, 0.3418, 0.9668, 0.0, 0.0, 0.0, 0.0, 0.0, 0.0, 0.0, 0.0, 0.3418, 0.9668, 0.3418, 0.9668, 0.3418, 0.9668, 0.3418, 0.9668, 0.0, 0.0, 0.0, 0.0, 0.0, 0.0, 0.0, 0.0, 0.3359, 0.7266, 0.3359, 0.7266, 0.3359, 0.7266, 0.3359, 0.7266, 0.3418, 0.9668, 0.3418, 0.9668, 0.3418, 0.9668, 0.3418, 0.9668, 0.3359, 0.7266, 0.3359, 0.7266, 0.3359, 0.7266, 0.3359, 0.7266, 0.3418, 0.9668, 0.3418, 0.9668, 0.3418, 0.9668, 0.3418, 0.9668, 0.3418, 0.9668, 0.3418, 0.9668, 0.3418, 0.9668, 0.3418, 0.9668, 0.0, 0.0, 0.0, 0.0, 0.0, 0.0, 0.0, 0.0, 0.0, 0.0, 0.0, 0.0, 0.0, 0.0, 0.0, 0.0, 0.0, 0.0, 0.0, 0.0, 0.0, 0.0, 0.0, 0.0, 0.0, 0.0, 0.0, 0.0, 0.0, 0.0, 0.0, 0.0, 0.3418, 0.9668, 0.3418, 0.9668, 0.3418, 0.9668, 0.3418, 0.9668, 0.0, 0.0, 0.0, 0.0, 0.0, 0.0, 0.0, 0.0, 0.3418, 0.9668, 0.3418, 0.9668, 0.3418, 0.9668, 0.3418, 0.9668, 0.3418, 0.9668, 0.3418, 0.9668, 0.3418, 0.9668, 0.3418, 0.9668, 0.3418, 0.9668, 0.3418, 0.9668, 0.3418, 0.9668, 0.3418, 0.9668, 0.3418, 0.9668, 0.3418, 0.9668, 0.3418, 0.9668, 0.3418, 0.9668, 0.3418, 0.9668, 0.3418, 0.9668, 0.3418, 0.9668, 0.3418, 0.9668, 0.3418, 0.9668, 0.3418, 0.9668, 0.3418, 0.9668, 0.3418, 0.9668, 0.3418, 0.9668, 0.3418, 0.9668, 0.3418, 0.9668, 0.3418, 0.9668, 0.3418, 0.9668, 0.3418, 0.9668, 0.3418, 0.9668, 0.3418, 0.9668, 0.3418, 0.9668, 0.3418, 0.9668, 0.3418, 0.9668, 0.3418, 0.9668, 0.3418, 0.9668, 0.3418, 0.9668, 0.3418, 0.9668, 0.3418, 0.9668, 0.3418, 0.9668, 0.3418, 0.9668, 0.3418, 0.9668, 0.3418, 0.9668, 0.3418, 0.9668, 0.3418, 0.9668, 0.3418, 0.9668, 0.3418, 0.9668, 0.3418, 0.9668, 0.3418, 0.9668, 0.3418, 0.9668, 0.3418, 0.9668, 0.3418, 0.9668, 0.3418, 0.9668, 0.3418, 0.9668, 0.3418, 0.9668, 0.3418, 0.9668, 0.3418, 0.9668, 0.3418, 0.9668, 0.3418, 0.9668, 0.3418, 0.9668, 0.3418, 0.9668, 0.3418, 0.9668, 0.3418, 0.9668, 0.3418, 0.9668, 0.3418, 0.9668, 0.3418, 0.9668, 0.3418, 0.9668, 0.3418, 0.9668, 0.3418, 0.9668, 0.3418, 0.9668, 0.3418, 0.9668, 0.3418, 0.9668, 0.3418, 0.9668, 0.3418, 0.9668, 0.3418, 0.9668, 0.3418, 0.9668, 0.3418, 0.9668, 0.3418, 0.9668, 0.3418, 0.9668, 0.3418, 0.9668, 0.3418, 0.9668, 0.3418, 0.9668, 0.3418, 0.9668, 0.3418, 0.9668, 0.3418, 0.9668, 0.3418, 0.9668, 0.3418, 0.9668, 0.3418, 0.9668, 0.3418, 0.9668, 0.3418, 0.9668, 0.3418, 0.9668, 0.3418, 0.9668, 0.3418, 0.9668, 0.3418, 0.9668, 0.3418, 0.9668, 0.3418, 0.9668, 0.3418, 0.9668, 0.3418, 0.9668, 0.3418, 0.9668, 0.3418, 0.9668, 0.3418, 0.9668, 0.3418, 0.9668, 0.3418, 0.9668, 0.3418, 0.9668, 0.3418, 0.9668, 0.3418, 0.9668, 0.3418, 0.9668, 0.3418, 0.9668, 0.3418, 0.9668, 0.3418, 0.9668, 0.3418, 0.9668, 0.3418, 0.9668, 0.3418, 0.9668, 0.3418, 0.9668, 0.3418, 0.9668, 0.2728, 0.9874, 0.2728, 0.9874, 0.2728, 0.9874, 0.2728, 0.9874, 0.2728, 0.9874, 0.2728, 0.9874, 0.2728, 0.9874, 0.2728, 0.9874, 0.2728, 0.9874, 0.2728, 0.9874, 0.2728, 0.9874, 0.2728, 0.9874, 0.0, 0.0, 0.0, 0.0, 0.0, 0.0, 0.0, 0.0, 0.0, 0.0, 0.0, 0.0, 0.0, 0.0, 0.0, 0.0, 0.0, 0.0, 0.0, 0.0, 0.0, 0.0, 0.0, 0.0, 0.0, 0.0, 0.0, 0.0, 0.0, 0.0, 0.0, 0.0, 0.0, 0.0, 0.0, 0.0, 0.0, 0.0, 0.0, 0.0, 0.0, 0.0, 0.0, 0.0, 0.0, 0.0, 0.0, 0.0, 0.0, 0.0, 0.0, 0.0, 0.0, 0.0, 0.0, 0.0, 0.0, 0.0, 0.0, 0.0, 0.0, 0.0, 0.0, 0.0, 0.0, 0.0, 0.0, 0.0, 0.0, 0.0, 0.0, 0.0, 0.0, 0.0, 0.0, 0.0, 0.0, 0.0, 0.0, 0.0, 0.2728, 0.9874, 0.2728, 0.9874, 0.2728, 0.9874, 0.2728, 0.9874, 0.2728, 0.9874, 0.2728, 0.9874, 0.2728, 0.9874, 0.2728, 0.9874, 0.2728, 0.9874, 0.2728, 0.9874, 0.2728, 0.9874, 0.2728, 0.9874, 0.2728, 0.9874, 0.2728, 0.9874, 0.2728, 0.9874, 0.2728, 0.9874, 0.2728, 0.9874, 0.2728, 0.9874, 0.2728, 0.9874, 0.2728, 0.9874, 0.2728, 0.9874, 0.2728, 0.9874, 0.2728, 0.9874, 0.2728, 0.9874, 0.2728, 0.9874, 0.2728, 0.9874, 0.2728, 0.9874, 0.2728, 0.9874, 0.2728, 0.9874, 0.2728, 0.9874, 0.2728, 0.9874, 0.2728, 0.9874, 0.2728, 0.9874, 0.2728, 0.9874, 0.2728, 0.9874, 0.2728, 0.9874, 0.2728, 0.9874, 0.2728, 0.9874, 0.2728, 0.9874, 0.2728, 0.9874, 0.2728, 0.9874, 0.2728, 0.9874, 0.2728, 0.9874, 0.2728, 0.9874, 0.2728, 0.9874, 0.2728, 0.9874, 0.2728, 0.9874, 0.2728, 0.9874, 0.2728, 0.9874, 0.2728, 0.9874, 0.2728, 0.9874, 0.2728, 0.9874, 0.2728, 0.9874, 0.2728, 0.9874, 0.2728, 0.9874, 0.2728, 0.9874, 0.2728, 0.9874, 0.2728, 0.9874, 0.2728, 0.9874, 0.2728, 0.9874, 0.2728, 0.9874, 0.2728, 0.9874, 0.2728, 0.9874, 0.2728, 0.9874, 0.2728, 0.9874, 0.2728, 0.9874, 0.2728, 0.9874, 0.2728, 0.9874, 0.2681, 0.9829, 0.2681, 0.9829, 0.2681, 0.9829, 0.2681, 0.9829, 0.0, 0.0, 0.0, 0.0, 0.0, 0.0, 0.0, 0.0, 0.2728, 0.9874, 0.2728, 0.9874, 0.2728, 0.9874, 0.2728, 0.9874, 0.2728, 0.9874, 0.2728, 0.9874, 0.2728, 0.9874, 0.2728, 0.9874, 0.2681, 0.9829, 0.2681, 0.9829, 0.2681, 0.9829, 0.2681, 0.9829, 0.0, 0.0, 0.0, 0.0, 0.0, 0.0, 0.0, 0.0, 0.2728, 0.9874, 0.2728, 0.9874, 0.2728, 0.9874, 0.2728, 0.9874, 0.2728, 0.9874, 0.2728, 0.9874, 0.2728, 0.9874, 0.2728, 0.9874, 0.2681, 0.9829, 0.2681, 0.9829, 0.2681, 0.9829, 0.2681, 0.9829, 0.0, 0.0, 0.0, 0.0, 0.0, 0.0, 0.0, 0.0, 0.2728, 0.9874, 0.2728, 0.9874, 0.2728, 0.9874, 0.2728, 0.9874, 0.2728, 0.9874, 0.2728, 0.9874, 0.2728, 0.9874, 0.2728, 0.9874, 0.2681, 0.9829, 0.2681, 0.9829, 0.2681, 0.9829, 0.2681, 0.9829, 0.0, 0.0, 0.0, 0.0, 0.0, 0.0, 0.0, 0.0, 0.2728, 0.9874, 0.2728, 0.9874, 0.2728, 0.9874, 0.2728, 0.9874, 0.2728, 0.9874, 0.2728, 0.9874, 0.2728, 0.9874, 0.2728, 0.9874])
me_plane_002.materials.append(mat_basepalette)
me_plane_002.materials.append(mat_face)
me_plane_002.update()
me_plane_003 = bpy.data.meshes.new('Plane.003')
me_plane_003.from_pydata([(-0.007828, -0.007828, 0.0), (0.007828, -0.007828, 0.0), (-0.007828, 0.007828, 0.0), (0.007828, 0.007828, 0.0), (-0.01107, 4.839e-10, 0.0), (-4.608e-10, -0.01107, 0.0), (0.01107, -4.839e-10, 0.0), (5.071e-10, 0.01107, 0.0), (2.315e-11, 0.0, 0.0), (-0.01213, 5.303e-10, 0.001355), (-0.008578, -0.008578, 0.001355), (-5.151e-10, -0.01213, 0.001355), (0.008578, -0.008578, 0.001355), (0.01213, -5.303e-10, 0.001355), (0.008578, 0.008578, 0.001355), (5.455e-10, 0.01213, 0.001355), (-0.008578, 0.008578, 0.001355), (-0.01413, 5.838e-10, 0.006999), (-0.01344, 5.651e-10, 0.003839), (-0.009503, -0.009503, 0.003839), (-5.819e-10, -0.01344, 0.003839), (0.009503, -0.009503, 0.003839), (0.01344, -6.097e-10, 0.003839), (0.009503, 0.009503, 0.003839), (5.929e-10, 0.01344, 0.003839), (-0.009503, 0.009503, 0.003839), (-0.01413, 5.838e-10, 0.009818), (-0.009994, -0.009994, 0.006999), (-6.174e-10, -0.01413, 0.006999), (0.009994, -0.009994, 0.006999), (0.01413, -6.519e-10, 0.006999), (0.009994, 0.009994, 0.006999), (6.182e-10, 0.01413, 0.006999), (-0.009994, 0.009994, 0.006999), (-0.01094, 4.977e-10, 0.0123), (-0.009994, -0.009994, 0.009818), (-6.174e-10, -0.01413, 0.009818), (0.009994, -0.009994, 0.009818), (0.01413, -6.519e-10, 0.009818), (0.009994, 0.009994, 0.009818), (6.182e-10, 0.01413, 0.009818), (-0.009994, 0.009994, 0.009818), (-0.01094, 4.977e-10, 0.1556), (-0.007735, -0.007735, 0.0123), (-4.544e-10, -0.01094, 0.0123), (0.007735, -0.007735, 0.0123), (0.01094, -4.586e-10, 0.0123), (0.007735, 0.007735, 0.0123), (5.019e-10, 0.01094, 0.0123), (-0.007735, 0.007735, 0.0123), (-0.05083, -0.01091, 0.1579), (-0.007735, -0.007735, 0.1556), (-4.544e-10, -0.01094, 0.1556), (0.007735, -0.007735, 0.1556), (0.01094, -4.586e-10, 0.1556), (0.007735, 0.007735, 0.1556), (5.019e-10, 0.01094, 0.1556), (-0.007735, 0.007735, 0.1556), (-0.05524, 4.977e-10, 0.1579), (-2.681e-09, -0.01543, 0.1579), (0.05083, -0.01091, 0.1579), (0.05524, -4.586e-10, 0.1579), (0.05083, 0.01091, 0.1579), (3.605e-09, 0.01543, 0.1579), (-0.05083, 0.01091, 0.1579), (4.242e-09, 0.01672, 0.1625), (-0.05508, 0.01182, 0.1625), (0.05986, -5.018e-10, 0.1625), (0.05508, 0.01182, 0.1625), (-2.568e-09, -0.01672, 0.1625), (0.05508, -0.01182, 0.1625), (-0.05986, 5.345e-10, 0.1625), (-0.05508, -0.01182, 0.1625), (2.594e-09, 0.01672, 0.1789), (-0.06961, 0.01182, 0.1789), (0.05986, -5.018e-10, 0.1789), (0.05508, 0.01182, 0.1789), (-4.216e-09, -0.01672, 0.1789), (0.05508, -0.01182, 0.1789), (-0.07438, 5.345e-10, 0.1789), (-0.06961, -0.01182, 0.1789), (3.398e-09, 0.01672, 0.1956), (-0.06961, 0.01182, 0.1956), (0.05986, -5.018e-10, 0.1956), (0.05508, 0.01182, 0.1956), (-3.409e-09, -0.01672, 0.1956), (0.05508, -0.01182, 0.1956), (-0.07438, 5.345e-10, 0.1956), (-0.06961, -0.01182, 0.1956), (2.863e-09, 0.01672, 0.2067), (-0.05508, 0.01182, 0.2067), (0.05986, -5.018e-10, 0.2067), (0.05508, 0.01182, 0.2067), (-3.947e-09, -0.01672, 0.2067), (0.05508, -0.01182, 0.2067), (-0.05986, 5.345e-10, 0.2067), (-0.05508, -0.01182, 0.2067), (3.358e-09, 0.01672, 0.209), (-0.05083, 0.01182, 0.209), (0.05573, -5.018e-10, 0.209), (0.05096, 0.01182, 0.209), (-3.452e-09, -0.01672, 0.209), (0.05096, -0.01182, 0.209), (-0.0556, 5.345e-10, 0.209), (-0.05083, -0.01182, 0.209)], [], [(8, 7, 3, 6), (4, 2, 7, 8), (0, 4, 8, 5), (5, 8, 6, 1), (12, 13, 22, 21), (11, 12, 21, 20), (15, 16, 25, 24), (10, 11, 20, 19), (1, 6, 13, 12), (2, 4, 9, 16), (6, 3, 14, 13), (4, 0, 10, 9), (3, 7, 15, 14), (0, 5, 11, 10), (7, 2, 16, 15), (5, 1, 12, 11), (20, 21, 29, 28), (24, 25, 33, 32), (19, 20, 28, 27), (23, 24, 32, 31), (16, 9, 18, 25), (13, 14, 23, 22), (9, 10, 19, 18), (14, 15, 24, 23), (27, 28, 36, 35), (31, 32, 40, 39), (17, 27, 35, 26), (30, 31, 39, 38), (21, 22, 30, 29), (25, 18, 17, 33), (22, 23, 31, 30), (18, 19, 27, 17), (26, 35, 43, 34), (38, 39, 47, 46), (41, 26, 34, 49), (37, 38, 46, 45), (32, 33, 41, 40), (28, 29, 37, 36), (29, 30, 38, 37), (33, 17, 26, 41), (49, 34, 42, 57), (45, 46, 54, 53), (44, 45, 53, 52), (48, 49, 57, 56), (39, 40, 48, 47), (35, 36, 44, 43), (40, 41, 49, 48), (36, 37, 45, 44), (56, 57, 64, 63), (52, 53, 60, 59), (61, 62, 68, 67), (51, 52, 59, 50), (46, 47, 55, 54), (34, 43, 51, 42), (47, 48, 56, 55), (43, 44, 52, 51), (55, 56, 63, 62), (53, 54, 61, 60), (57, 42, 58, 64), (54, 55, 62, 61), (42, 51, 50, 58), (71, 72, 80, 79), (60, 61, 67, 70), (64, 58, 71, 66), (59, 60, 70, 69), (62, 63, 65, 68), (63, 64, 66, 65), (50, 59, 69, 72), (58, 50, 72, 71), (79, 80, 88, 87), (67, 68, 76, 75), (70, 67, 75, 78), (66, 71, 79, 74), (69, 70, 78, 77), (65, 66, 74, 73), (68, 65, 73, 76), (72, 69, 77, 80), (84, 81, 89, 92), (75, 76, 84, 83), (78, 75, 83, 86), (74, 79, 87, 82), (77, 78, 86, 85), (73, 74, 82, 81), (76, 73, 81, 84), (80, 77, 85, 88), (90, 95, 103, 98), (88, 85, 93, 96), (87, 88, 96, 95), (83, 84, 92, 91), (86, 83, 91, 94), (82, 87, 95, 90), (85, 86, 94, 93), (81, 82, 90, 89), (99, 100, 97, 98, 103, 104, 101, 102), (93, 94, 102, 101), (89, 90, 98, 97), (92, 89, 97, 100), (96, 93, 101, 104), (95, 96, 104, 103), (91, 92, 100, 99), (94, 91, 99, 102)])
_uv = me_plane_003.uv_layers.new(name='UVMap')
_uv.uv.foreach_set('vector', [0.2005, 0.7836, 0.2005, 0.7836, 0.2005, 0.7836, 0.2005, 0.7836, 0.2005, 0.7836, 0.2005, 0.7836, 0.2005, 0.7836, 0.2005, 0.7836, 0.2005, 0.7836, 0.2005, 0.7836, 0.2005, 0.7836, 0.2005, 0.7836, 0.2005, 0.7836, 0.2005, 0.7836, 0.2005, 0.7836, 0.2005, 0.7836, 0.2005, 0.7836, 0.2005, 0.7836, 0.2005, 0.7836, 0.2005, 0.7836, 0.2005, 0.7836, 0.2005, 0.7836, 0.2005, 0.7836, 0.2005, 0.7836, 0.2005, 0.7836, 0.2005, 0.7836, 0.2005, 0.7836, 0.2005, 0.7836, 0.2005, 0.7836, 0.2005, 0.7836, 0.2005, 0.7836, 0.2005, 0.7836, 0.2005, 0.7836, 0.2005, 0.7836, 0.2005, 0.7836, 0.2005, 0.7836, 0.2005, 0.7836, 0.2005, 0.7836, 0.2005, 0.7836, 0.2005, 0.7836, 0.2005, 0.7836, 0.2005, 0.7836, 0.2005, 0.7836, 0.2005, 0.7836, 0.2005, 0.7836, 0.2005, 0.7836, 0.2005, 0.7836, 0.2005, 0.7836, 0.2005, 0.7836, 0.2005, 0.7836, 0.2005, 0.7836, 0.2005, 0.7836, 0.2005, 0.7836, 0.2005, 0.7836, 0.2005, 0.7836, 0.2005, 0.7836, 0.2005, 0.7836, 0.2005, 0.7836, 0.2005, 0.7836, 0.2005, 0.7836, 0.2005, 0.7836, 0.2005, 0.7836, 0.2005, 0.7836, 0.2005, 0.7836, 0.2005, 0.7836, 0.2005, 0.7836, 0.2005, 0.7836, 0.2005, 0.7836, 0.2005, 0.7836, 0.2005, 0.7836, 0.2005, 0.7836, 0.2005, 0.7836, 0.2005, 0.7836, 0.2005, 0.7836, 0.2005, 0.7836, 0.2005, 0.7836, 0.2005, 0.7836, 0.2005, 0.7836, 0.2005, 0.7836, 0.2005, 0.7836, 0.2005, 0.7836, 0.2005, 0.7836, 0.2005, 0.7836, 0.2005, 0.7836, 0.2005, 0.7836, 0.2005, 0.7836, 0.2005, 0.7836, 0.2005, 0.7836, 0.2005, 0.7836, 0.2005, 0.7836, 0.2005, 0.7836, 0.2005, 0.7836, 0.2005, 0.7836, 0.2005, 0.7836, 0.2005, 0.7836, 0.2005, 0.7836, 0.2005, 0.7836, 0.2005, 0.7836, 0.2005, 0.7836, 0.2005, 0.7836, 0.2005, 0.7836, 0.2005, 0.7836, 0.2005, 0.7836, 0.2005, 0.7836, 0.2005, 0.7836, 0.2005, 0.7836, 0.2005, 0.7836, 0.2005, 0.7836, 0.2005, 0.7836, 0.2005, 0.7836, 0.2005, 0.7836, 0.2005, 0.7836, 0.2005, 0.7836, 0.2005, 0.7836, 0.2005, 0.7836, 0.2005, 0.7836, 0.2005, 0.7836, 0.2005, 0.7836, 0.2005, 0.7836, 0.2005, 0.7836, 0.2005, 0.7836, 0.2005, 0.7836, 0.2005, 0.7836, 0.2005, 0.7836, 0.2005, 0.7836, 0.2005, 0.7836, 0.2005, 0.7836, 0.2005, 0.7836, 0.2005, 0.7836, 0.2005, 0.7836, 0.2005, 0.7836, 0.2005, 0.7836, 0.2005, 0.7836, 0.2005, 0.7836, 0.2005, 0.7836, 0.2005, 0.7836, 0.2005, 0.7836, 0.2005, 0.7836, 0.2005, 0.7836, 0.2005, 0.7836, 0.2005, 0.7836, 0.2005, 0.7836, 0.2005, 0.7836, 0.2005, 0.7836, 0.2005, 0.7836, 0.2005, 0.7836, 0.2005, 0.7836, 0.2005, 0.7836, 0.2005, 0.7836, 0.2005, 0.7836, 0.2005, 0.7836, 0.2005, 0.7836, 0.2005, 0.7836, 0.2005, 0.7836, 0.2005, 0.7836, 0.2005, 0.7836, 0.2005, 0.7836, 0.2005, 0.7836, 0.2005, 0.7836, 0.2005, 0.7836, 0.2005, 0.7836, 0.2005, 0.7836, 0.2005, 0.7836, 0.2005, 0.7836, 0.2005, 0.7836, 0.2005, 0.7836, 0.2005, 0.7836, 0.2005, 0.7836, 0.2005, 0.7836, 0.2005, 0.7836, 0.2005, 0.7836, 0.2005, 0.7836, 0.2005, 0.7836, 0.2005, 0.7836, 0.2005, 0.7836, 0.2005, 0.7836, 0.2005, 0.7836, 0.2005, 0.7836, 0.2005, 0.7836, 0.2005, 0.7836, 0.2005, 0.7836, 0.2005, 0.7836, 0.2005, 0.7836, 0.2005, 0.7836, 0.2005, 0.7836, 0.2005, 0.7836, 0.2005, 0.7836, 0.2005, 0.7836, 0.2005, 0.7836, 0.2005, 0.7836, 0.2005, 0.7836, 0.2005, 0.7836, 0.2005, 0.7836, 0.2005, 0.7836, 0.2005, 0.7836, 0.2005, 0.7836, 0.2005, 0.7836, 0.2005, 0.7836, 0.2005, 0.7836, 0.2005, 0.7836, 0.2005, 0.7836, 0.2005, 0.7836, 0.2005, 0.7836, 0.2005, 0.7836, 0.2005, 0.7836, 0.2005, 0.7836, 0.2005, 0.7836, 0.2005, 0.7836, 0.2005, 0.7836, 0.2005, 0.7836, 0.2005, 0.7836, 0.2005, 0.7836, 0.2005, 0.7836, 0.2005, 0.7836, 0.2005, 0.7836, 0.2005, 0.7836, 0.2005, 0.7836, 0.2005, 0.7836, 0.2005, 0.7836, 0.2005, 0.7836, 0.2005, 0.7836, 0.2005, 0.7836, 0.2005, 0.7836, 0.2005, 0.7836, 0.2005, 0.7836, 0.2005, 0.7836, 0.2005, 0.7836, 0.2005, 0.7836, 0.2005, 0.7836, 0.2005, 0.7836, 0.2005, 0.7836, 0.2005, 0.7836, 0.2005, 0.7836, 0.2005, 0.7836, 0.2005, 0.7836, 0.2005, 0.7836, 0.2005, 0.7836, 0.2005, 0.7836, 0.2005, 0.7836, 0.2005, 0.7836, 0.2005, 0.7836, 0.2005, 0.7836, 0.2005, 0.7836, 0.2005, 0.7836, 0.2005, 0.7836, 0.2005, 0.7836, 0.2005, 0.7836, 0.2005, 0.7836, 0.2005, 0.7836, 0.2005, 0.7836, 0.2005, 0.7836, 0.2005, 0.7836, 0.2005, 0.7836, 0.2005, 0.7836, 0.2005, 0.7836, 0.2005, 0.7836, 0.2005, 0.7836, 0.2005, 0.7836, 0.2005, 0.7836, 0.2005, 0.7836, 0.2005, 0.7836, 0.2005, 0.7836, 0.2005, 0.7836, 0.2005, 0.7836, 0.2005, 0.7836, 0.2005, 0.7836, 0.2005, 0.7836, 0.2005, 0.7836, 0.2005, 0.7836, 0.2005, 0.7836, 0.2005, 0.7836, 0.2005, 0.7836, 0.2005, 0.7836, 0.2005, 0.7836, 0.2005, 0.7836, 0.2005, 0.7836, 0.2005, 0.7836, 0.2005, 0.7836, 0.2005, 0.7836, 0.2005, 0.7836, 0.2005, 0.7836, 0.2005, 0.7836, 0.2005, 0.7836, 0.2005, 0.7836, 0.2005, 0.7836, 0.2005, 0.7836, 0.2005, 0.7836, 0.2005, 0.7836, 0.2005, 0.7836, 0.2005, 0.7836, 0.2005, 0.7836, 0.2005, 0.7836, 0.2005, 0.7836, 0.2005, 0.7836, 0.2005, 0.7836, 0.2005, 0.7836, 0.2005, 0.7836, 0.2005, 0.7836, 0.2005, 0.7836, 0.2005, 0.7836, 0.2005, 0.7836, 0.2005, 0.7836, 0.2005, 0.7836, 0.2005, 0.7836, 0.2005, 0.7836, 0.2005, 0.7836, 0.2005, 0.7836, 0.2005, 0.7836, 0.2005, 0.7836, 0.2005, 0.7836, 0.2005, 0.7836, 0.2005, 0.7836, 0.2005, 0.7836, 0.2005, 0.7836, 0.2005, 0.7836, 0.2005, 0.7836, 0.2005, 0.7836, 0.2005, 0.7836, 0.2005, 0.7836, 0.2005, 0.7836, 0.2005, 0.7836, 0.2005, 0.7836, 0.2005, 0.7836, 0.2005, 0.7836, 0.2005, 0.7836, 0.2005, 0.7836, 0.2005, 0.7836, 0.2005, 0.7836, 0.2005, 0.7836, 0.2005, 0.7836, 0.2005, 0.7836, 0.2005, 0.7836, 0.2005, 0.7836, 0.2005, 0.7836, 0.2005, 0.7836, 0.2005, 0.7836, 0.2005, 0.7836, 0.2005, 0.7836, 0.2005, 0.7836, 0.2005, 0.7836, 0.2005, 0.7836, 0.2005, 0.7836, 0.2005, 0.7836, 0.2005, 0.7836, 0.2005, 0.7836, 0.2005, 0.7836, 0.2005, 0.7836, 0.2005, 0.7836, 0.2005, 0.7836, 0.2005, 0.7836, 0.2005, 0.7836, 0.2005, 0.7836, 0.2005, 0.7836, 0.2005, 0.7836, 0.2005, 0.7836, 0.2005, 0.7836, 0.2005, 0.7836, 0.2005, 0.7836, 0.2005, 0.7836, 0.2005, 0.7836, 0.2005, 0.7836, 0.2005, 0.7836, 0.2005, 0.7836, 0.2005, 0.7836, 0.2005, 0.7836, 0.2005, 0.7836, 0.2005, 0.7836, 0.2005, 0.7836, 0.2005, 0.7836, 0.2005, 0.7836, 0.2005, 0.7836, 0.2005, 0.7836, 0.2005, 0.7836, 0.2005, 0.7836, 0.2005, 0.7836, 0.2005, 0.7836, 0.2005, 0.7836, 0.2005, 0.7836, 0.2005, 0.7836, 0.2005, 0.7836, 0.2005, 0.7836, 0.2005, 0.7836, 0.2005, 0.7836, 0.2005, 0.7836, 0.2005, 0.7836, 0.2005, 0.7836, 0.2005, 0.7836, 0.2005, 0.7836, 0.2005, 0.7836, 0.2005, 0.7836, 0.2005, 0.7836, 0.2005, 0.7836, 0.2005, 0.7836, 0.2005, 0.7836, 0.2005, 0.7836, 0.2005, 0.7836, 0.2005, 0.7836, 0.2005, 0.7836, 0.2005, 0.7836, 0.2005, 0.7836, 0.2005, 0.7836, 0.2005, 0.7836, 0.2005, 0.7836, 0.2005, 0.7836, 0.2005, 0.7836, 0.2005, 0.7836, 0.2005, 0.7836, 0.2005, 0.7836])
me_plane_003.materials.append(mat_basepalette)
me_plane_003.materials.append(mat_face)
me_plane_003.update()

# ---- objects
ob_attack = bpy.data.objects.new('Attack', me_plane)
ob_attack_001 = bpy.data.objects.new('Attack.001', me_plane_001)
ob_attack_002 = bpy.data.objects.new('Attack.002', me_plane_002)
ob_attackhammer = bpy.data.objects.new('AttackHammer', me_plane_003)

# ---- transforms, parenting, visibility, modifiers, constraints
ob_attack.location = (0.0, 0.0, 0.0)
ob_attack_001.location = (-0.6529, 0.0, 0.0)
ob_attack_002.location = (0.0, 0.0, 0.0)
ob_attackhammer.location = (0.0, 0.0, 0.0)

# ---- collection membership
col_collection.objects.link(ob_attack)
col_collection.objects.link(ob_attack_001)
col_collection.objects.link(ob_attack_002)
col_collection.objects.link(ob_attackhammer)

# ---- scene / render settings (as saved in the file)
scene.frame_start = 1; scene.frame_end = 250; scene.frame_set(1)
scene.render.engine = 'BLENDER_EEVEE_NEXT'
scene.cycles.sampling_pattern = 'TABULATED_SOBOL'
bpy.context.view_layer.update()

# ---- added for rendering (the .blend has no active camera and no usable light): camera, sun
cam_auto = bpy.data.cameras.new('AutoCamera')
cam_auto.lens = 50.0
cam_auto.sensor_width = 36.0
cam_auto.clip_end = 1000.0
ob_auto_camera = bpy.data.objects.new('AutoCamera', cam_auto)
scene.collection.objects.link(ob_auto_camera)
ob_auto_camera.location = (0.530152, -1.03482, 0.94118)
ob_auto_camera.rotation_euler = (1.09748, -7.21219e-08, 0.694738)
scene.camera = ob_auto_camera
light_auto_sun = bpy.data.lights.new('AutoSun', 'SUN')
light_auto_sun.energy = 3.0
light_auto_sun.angle = 0.0523599
ob_auto_sun = bpy.data.objects.new('AutoSun', light_auto_sun)
scene.collection.objects.link(ob_auto_sun)
ob_auto_sun.rotation_euler = (0.872665, 0.174533, 0.523599)
bpy.context.view_layer.update()
